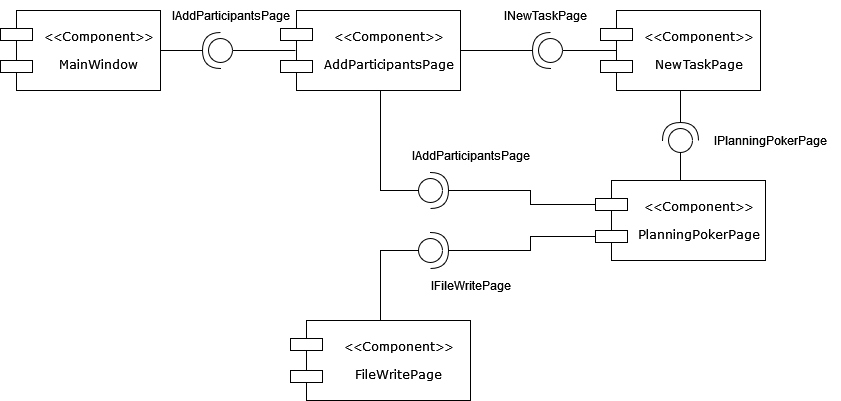

The diagram above was exported from draw.io. Its source (the exported page's mxGraphModel, read from the mxfile embedded in the PNG):
<mxGraphModel dx="1434" dy="774" grid="1" gridSize="10" guides="1" tooltips="1" connect="1" arrows="1" fold="1" page="1" pageScale="1" pageWidth="1100" pageHeight="850" background="none" math="0" shadow="0">
  <root>
    <mxCell id="0" />
    <mxCell id="1" parent="0" />
    <mxCell id="2" style="edgeStyle=orthogonalEdgeStyle;rounded=0;orthogonalLoop=1;jettySize=auto;html=1;endArrow=halfCircle;endFill=0;endSize=16;" edge="1" source="3" parent="1">
      <mxGeometry relative="1" as="geometry">
        <mxPoint x="230" y="60" as="targetPoint" />
      </mxGeometry>
    </mxCell>
    <mxCell id="3" value="&lt;div align=&quot;center&quot;&gt;&amp;lt;&amp;lt;Component&amp;gt;&amp;gt;&lt;br&gt;&lt;/div&gt;&lt;div align=&quot;center&quot;&gt;&amp;nbsp;&amp;nbsp; &lt;br&gt;&lt;/div&gt;&lt;div align=&quot;center&quot;&gt;MainWindow&lt;/div&gt;" style="shape=component;align=center;spacingLeft=36;rounded=0;shadow=0;comic=0;labelBackgroundColor=none;strokeWidth=1;fontFamily=Verdana;fontSize=12;html=1;" vertex="1" parent="1">
      <mxGeometry x="10" y="20" width="160" height="80" as="geometry" />
    </mxCell>
    <mxCell id="4" style="edgeStyle=orthogonalEdgeStyle;rounded=0;orthogonalLoop=1;jettySize=auto;html=1;endArrow=oval;endFill=0;endSize=24;" edge="1" source="6" parent="1">
      <mxGeometry relative="1" as="geometry">
        <mxPoint x="440" y="200" as="targetPoint" />
        <Array as="points">
          <mxPoint x="390" y="200" />
        </Array>
      </mxGeometry>
    </mxCell>
    <mxCell id="5" style="edgeStyle=orthogonalEdgeStyle;rounded=0;orthogonalLoop=1;jettySize=auto;html=1;endArrow=halfCircle;endFill=0;endSize=16;" edge="1" source="6" parent="1">
      <mxGeometry relative="1" as="geometry">
        <mxPoint x="560" y="60" as="targetPoint" />
      </mxGeometry>
    </mxCell>
    <mxCell id="6" value="&lt;div align=&quot;center&quot;&gt;&amp;lt;&amp;lt;Component&amp;gt;&amp;gt;&lt;/div&gt;&lt;div align=&quot;center&quot;&gt;&lt;br&gt;&lt;/div&gt;&lt;div align=&quot;center&quot;&gt;AddParticipantsPage&lt;/div&gt;" style="shape=component;align=center;spacingLeft=36;rounded=0;shadow=0;comic=0;labelBackgroundColor=none;strokeWidth=1;fontFamily=Verdana;fontSize=12;html=1;" vertex="1" parent="1">
      <mxGeometry x="290" y="20" width="180" height="80" as="geometry" />
    </mxCell>
    <mxCell id="7" style="edgeStyle=none;rounded=0;html=1;labelBackgroundColor=none;startArrow=none;startFill=0;startSize=8;endArrow=oval;endFill=0;endSize=24;fontFamily=Verdana;fontSize=12;exitX=0.083;exitY=0.5;exitDx=0;exitDy=0;exitPerimeter=0;" edge="1" source="6" parent="1">
      <mxGeometry relative="1" as="geometry">
        <mxPoint x="310" y="640" as="sourcePoint" />
        <mxPoint x="230" y="60" as="targetPoint" />
        <Array as="points" />
      </mxGeometry>
    </mxCell>
    <mxCell id="8" value="IAddParticipantsPage" style="text;html=1;align=center;verticalAlign=middle;resizable=0;points=[];autosize=1;strokeColor=none;fillColor=none;" vertex="1" parent="1">
      <mxGeometry x="170" y="10" width="140" height="30" as="geometry" />
    </mxCell>
    <mxCell id="9" style="edgeStyle=orthogonalEdgeStyle;rounded=0;orthogonalLoop=1;jettySize=auto;html=1;endArrow=oval;endFill=0;endSize=24;exitX=0.1;exitY=0.5;exitDx=0;exitDy=0;exitPerimeter=0;" edge="1" source="11" parent="1">
      <mxGeometry relative="1" as="geometry">
        <mxPoint x="560" y="60" as="targetPoint" />
        <mxPoint x="600" y="160" as="sourcePoint" />
        <Array as="points" />
      </mxGeometry>
    </mxCell>
    <mxCell id="10" style="edgeStyle=orthogonalEdgeStyle;rounded=0;orthogonalLoop=1;jettySize=auto;html=1;endArrow=halfCircle;endFill=0;endSize=16;" edge="1" source="11" parent="1">
      <mxGeometry relative="1" as="geometry">
        <mxPoint x="690" y="150" as="targetPoint" />
      </mxGeometry>
    </mxCell>
    <mxCell id="11" value="&lt;div align=&quot;center&quot;&gt;&amp;lt;&amp;lt;Component&amp;gt;&amp;gt;&lt;br&gt;&lt;/div&gt;&lt;div align=&quot;center&quot;&gt;&lt;br&gt;&lt;/div&gt;&lt;div align=&quot;center&quot;&gt;NewTaskPage&lt;/div&gt;" style="shape=component;align=center;spacingLeft=36;rounded=0;shadow=0;comic=0;labelBackgroundColor=none;strokeWidth=1;fontFamily=Verdana;fontSize=12;html=1;" vertex="1" parent="1">
      <mxGeometry x="610" y="20" width="160" height="80" as="geometry" />
    </mxCell>
    <mxCell id="12" value="INewTaskPage" style="text;html=1;align=center;verticalAlign=middle;resizable=0;points=[];autosize=1;strokeColor=none;fillColor=none;" vertex="1" parent="1">
      <mxGeometry x="500" y="10" width="110" height="30" as="geometry" />
    </mxCell>
    <mxCell id="13" style="edgeStyle=orthogonalEdgeStyle;rounded=0;orthogonalLoop=1;jettySize=auto;html=1;endArrow=halfCircle;endFill=0;endSize=16;exitX=0;exitY=0.3;exitDx=0;exitDy=0;" edge="1" source="15" parent="1">
      <mxGeometry relative="1" as="geometry">
        <mxPoint x="440" y="200" as="targetPoint" />
        <Array as="points">
          <mxPoint x="540" y="214" />
          <mxPoint x="540" y="200" />
        </Array>
      </mxGeometry>
    </mxCell>
    <mxCell id="14" style="edgeStyle=orthogonalEdgeStyle;rounded=0;orthogonalLoop=1;jettySize=auto;html=1;endArrow=oval;endFill=0;endSize=24;" edge="1" source="15" parent="1">
      <mxGeometry relative="1" as="geometry">
        <mxPoint x="690" y="150" as="targetPoint" />
      </mxGeometry>
    </mxCell>
    <mxCell id="15" value="&lt;div align=&quot;center&quot;&gt;&amp;lt;&amp;lt;Component&amp;gt;&amp;gt;&lt;br&gt;&lt;br&gt;PlanningPokerPage&lt;/div&gt;" style="shape=component;align=center;spacingLeft=36;rounded=0;shadow=0;comic=0;labelBackgroundColor=none;strokeWidth=1;fontFamily=Verdana;fontSize=12;html=1;" vertex="1" parent="1">
      <mxGeometry x="605" y="190" width="170" height="80" as="geometry" />
    </mxCell>
    <mxCell id="16" value="IPlanningPokerPage" style="text;html=1;align=center;verticalAlign=middle;resizable=0;points=[];autosize=1;strokeColor=none;fillColor=none;" vertex="1" parent="1">
      <mxGeometry x="710" y="135" width="140" height="30" as="geometry" />
    </mxCell>
    <mxCell id="17" style="edgeStyle=orthogonalEdgeStyle;rounded=0;orthogonalLoop=1;jettySize=auto;html=1;endArrow=oval;endFill=0;endSize=24;exitX=0.5;exitY=0;exitDx=0;exitDy=0;" edge="1" source="19" parent="1">
      <mxGeometry relative="1" as="geometry">
        <mxPoint x="380" y="330" as="sourcePoint" />
        <mxPoint x="440" y="260" as="targetPoint" />
        <Array as="points">
          <mxPoint x="390" y="260" />
        </Array>
      </mxGeometry>
    </mxCell>
    <mxCell id="18" style="edgeStyle=orthogonalEdgeStyle;rounded=0;orthogonalLoop=1;jettySize=auto;html=1;endArrow=halfCircle;endFill=0;endSize=16;exitX=0;exitY=0.7;exitDx=0;exitDy=0;" edge="1" source="15" parent="1">
      <mxGeometry relative="1" as="geometry">
        <mxPoint x="440" y="260" as="targetPoint" />
        <mxPoint x="575" y="287" as="sourcePoint" />
        <Array as="points">
          <mxPoint x="540" y="246" />
          <mxPoint x="540" y="260" />
        </Array>
      </mxGeometry>
    </mxCell>
    <mxCell id="19" value="&lt;div align=&quot;center&quot;&gt;&amp;lt;&amp;lt;Component&amp;gt;&amp;gt;&lt;/div&gt;&lt;div align=&quot;center&quot;&gt;&lt;br&gt;&lt;/div&gt;&lt;div align=&quot;center&quot;&gt;FileWritePage&lt;br&gt;&lt;/div&gt;" style="shape=component;align=center;spacingLeft=36;rounded=0;shadow=0;comic=0;labelBackgroundColor=none;strokeWidth=1;fontFamily=Verdana;fontSize=12;html=1;" vertex="1" parent="1">
      <mxGeometry x="300" y="330" width="180" height="80" as="geometry" />
    </mxCell>
    <mxCell id="20" value="IAddParticipantsPage" style="text;html=1;align=center;verticalAlign=middle;resizable=0;points=[];autosize=1;strokeColor=none;fillColor=none;" vertex="1" parent="1">
      <mxGeometry x="410" y="150" width="140" height="30" as="geometry" />
    </mxCell>
    <mxCell id="21" value="IFileWritePage" style="text;html=1;align=center;verticalAlign=middle;resizable=0;points=[];autosize=1;strokeColor=none;fillColor=none;" vertex="1" parent="1">
      <mxGeometry x="430" y="280" width="100" height="30" as="geometry" />
    </mxCell>
  </root>
</mxGraphModel>